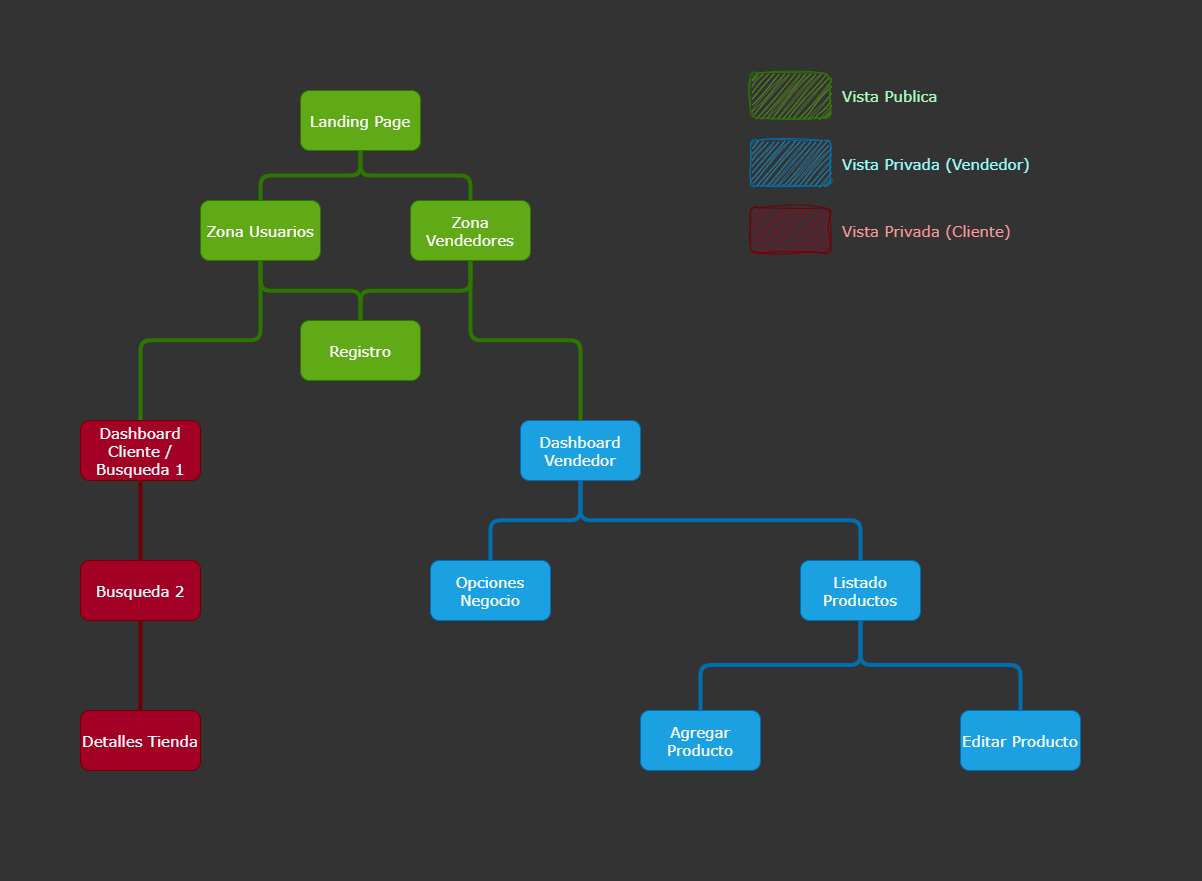

The diagram above was exported from draw.io. Its source (the exported page's mxGraphModel, read from the mxfile embedded in the PNG):
<mxGraphModel dx="1300" dy="932" grid="1" gridSize="10" guides="1" tooltips="1" connect="1" arrows="1" fold="1" page="0" pageScale="1" pageWidth="850" pageHeight="1100" background="#333333" math="0" shadow="0">
  <root>
    <mxCell id="0" />
    <mxCell id="1" parent="0" />
    <mxCell id="3" style="html=1;fontFamily=Verdana;fontSize=15;fontColor=#FFFFFF;strokeColor=#2D7600;edgeStyle=elbowEdgeStyle;fillColor=#60a917;elbow=vertical;strokeWidth=4;rounded=1;endArrow=none;endFill=0;" edge="1" parent="1" source="2" target="4">
      <mxGeometry relative="1" as="geometry">
        <mxPoint x="240" y="190" as="targetPoint" />
      </mxGeometry>
    </mxCell>
    <mxCell id="2" value="&lt;font color=&quot;#ffffff&quot; style=&quot;font-size: 15px;&quot;&gt;Landing Page&lt;/font&gt;" style="rounded=1;whiteSpace=wrap;html=1;labelBackgroundColor=none;labelBorderColor=none;fillColor=#60a917;fontColor=#ffffff;strokeColor=#2D7600;fontFamily=Verdana;fontSize=15;" vertex="1" parent="1">
      <mxGeometry x="340" y="90" width="120" height="60" as="geometry" />
    </mxCell>
    <mxCell id="24" style="edgeStyle=elbowEdgeStyle;elbow=vertical;html=1;strokeColor=#2D7600;fontFamily=Verdana;fontSize=15;fontColor=#FFFFFF;fillColor=#60a917;endArrow=none;strokeWidth=4;endFill=0;" edge="1" parent="1" source="4" target="22">
      <mxGeometry relative="1" as="geometry" />
    </mxCell>
    <mxCell id="4" value="Zona Usuarios" style="rounded=1;whiteSpace=wrap;html=1;labelBackgroundColor=none;labelBorderColor=none;fillColor=#60a917;fontColor=#ffffff;strokeColor=#2D7600;fontFamily=Verdana;fontSize=15;" vertex="1" parent="1">
      <mxGeometry x="240" y="200" width="120" height="60" as="geometry" />
    </mxCell>
    <mxCell id="5" value="Zona Vendedores" style="rounded=1;whiteSpace=wrap;html=1;labelBackgroundColor=none;labelBorderColor=none;fillColor=#60a917;fontColor=#ffffff;strokeColor=#2D7600;fontFamily=Verdana;fontSize=15;" vertex="1" parent="1">
      <mxGeometry x="450" y="200" width="120" height="60" as="geometry" />
    </mxCell>
    <mxCell id="7" style="html=1;fontFamily=Verdana;fontSize=15;fontColor=#FFFFFF;strokeColor=#2D7600;edgeStyle=elbowEdgeStyle;fillColor=#60a917;elbow=vertical;endArrow=none;strokeWidth=4;endFill=0;" edge="1" parent="1" source="2" target="5">
      <mxGeometry relative="1" as="geometry">
        <mxPoint x="325" y="380" as="targetPoint" />
        <mxPoint x="425" y="330" as="sourcePoint" />
      </mxGeometry>
    </mxCell>
    <mxCell id="8" value="Registro" style="rounded=1;whiteSpace=wrap;html=1;labelBackgroundColor=none;labelBorderColor=none;fillColor=#60a917;fontColor=#ffffff;strokeColor=#2D7600;fontFamily=Verdana;fontSize=15;" vertex="1" parent="1">
      <mxGeometry x="340" y="320" width="120" height="60" as="geometry" />
    </mxCell>
    <mxCell id="9" style="html=1;fontFamily=Verdana;fontSize=15;fontColor=#FFFFFF;strokeColor=#2D7600;edgeStyle=elbowEdgeStyle;fillColor=#60a917;elbow=vertical;endArrow=none;strokeWidth=4;endFill=0;" edge="1" parent="1" source="5" target="8">
      <mxGeometry relative="1" as="geometry">
        <mxPoint x="700" y="430" as="targetPoint" />
        <mxPoint x="590" y="380" as="sourcePoint" />
      </mxGeometry>
    </mxCell>
    <mxCell id="10" style="html=1;fontFamily=Verdana;fontSize=15;fontColor=#FFFFFF;strokeColor=#2D7600;edgeStyle=elbowEdgeStyle;fillColor=#60a917;elbow=vertical;endArrow=none;strokeWidth=4;endFill=0;" edge="1" parent="1" source="4" target="8">
      <mxGeometry relative="1" as="geometry">
        <mxPoint x="260" y="340" as="targetPoint" />
        <mxPoint x="150" y="290" as="sourcePoint" />
      </mxGeometry>
    </mxCell>
    <mxCell id="21" style="edgeStyle=elbowEdgeStyle;elbow=vertical;html=1;strokeColor=#006EAF;fontFamily=Verdana;fontSize=15;fontColor=#FFFFFF;fillColor=#1ba1e2;endArrow=none;endFill=0;strokeWidth=4;" edge="1" parent="1" source="11" target="20">
      <mxGeometry relative="1" as="geometry" />
    </mxCell>
    <mxCell id="11" value="Dashboard Vendedor" style="rounded=1;whiteSpace=wrap;html=1;labelBackgroundColor=none;labelBorderColor=none;fillColor=#1ba1e2;fontColor=#ffffff;strokeColor=#006EAF;fontFamily=Verdana;fontSize=15;" vertex="1" parent="1">
      <mxGeometry x="560" y="420" width="120" height="60" as="geometry" />
    </mxCell>
    <mxCell id="12" style="html=1;fontFamily=Verdana;fontSize=15;fontColor=#FFFFFF;strokeColor=#2D7600;edgeStyle=elbowEdgeStyle;fillColor=#60a917;elbow=vertical;endArrow=none;strokeWidth=4;endFill=0;" edge="1" parent="1" source="5" target="11">
      <mxGeometry relative="1" as="geometry">
        <mxPoint x="490" y="370" as="targetPoint" />
        <mxPoint x="600" y="310" as="sourcePoint" />
      </mxGeometry>
    </mxCell>
    <mxCell id="17" style="edgeStyle=elbowEdgeStyle;elbow=vertical;html=1;strokeColor=#006EAF;fontFamily=Verdana;fontSize=15;fontColor=#FFFFFF;fillColor=#1ba1e2;endArrow=none;endFill=0;strokeWidth=4;" edge="1" parent="1" source="13" target="15">
      <mxGeometry relative="1" as="geometry" />
    </mxCell>
    <mxCell id="19" style="edgeStyle=elbowEdgeStyle;elbow=vertical;html=1;strokeColor=#006EAF;fontFamily=Verdana;fontSize=15;fontColor=#FFFFFF;fillColor=#1ba1e2;endArrow=none;endFill=0;strokeWidth=4;" edge="1" parent="1" source="13" target="18">
      <mxGeometry relative="1" as="geometry" />
    </mxCell>
    <mxCell id="13" value="Listado Productos" style="rounded=1;whiteSpace=wrap;html=1;labelBackgroundColor=none;labelBorderColor=none;fillColor=#1ba1e2;fontColor=#ffffff;strokeColor=#006EAF;fontFamily=Verdana;fontSize=15;" vertex="1" parent="1">
      <mxGeometry x="840" y="560" width="120" height="60" as="geometry" />
    </mxCell>
    <mxCell id="14" style="html=1;fontFamily=Verdana;fontSize=15;fontColor=#FFFFFF;strokeColor=#006EAF;edgeStyle=elbowEdgeStyle;fillColor=#1ba1e2;elbow=vertical;endArrow=none;endFill=0;strokeWidth=4;" edge="1" parent="1" source="11" target="13">
      <mxGeometry relative="1" as="geometry">
        <mxPoint x="610" y="770" as="targetPoint" />
        <mxPoint x="500" y="610" as="sourcePoint" />
      </mxGeometry>
    </mxCell>
    <mxCell id="15" value="Agregar Producto" style="rounded=1;whiteSpace=wrap;html=1;labelBackgroundColor=none;labelBorderColor=none;fillColor=#1ba1e2;fontColor=#ffffff;strokeColor=#006EAF;fontFamily=Verdana;fontSize=15;" vertex="1" parent="1">
      <mxGeometry x="680" y="710" width="120" height="60" as="geometry" />
    </mxCell>
    <mxCell id="18" value="Editar Producto" style="rounded=1;whiteSpace=wrap;html=1;labelBackgroundColor=none;labelBorderColor=none;fillColor=#1ba1e2;fontColor=#ffffff;strokeColor=#006EAF;fontFamily=Verdana;fontSize=15;" vertex="1" parent="1">
      <mxGeometry x="1000" y="710" width="120" height="60" as="geometry" />
    </mxCell>
    <mxCell id="20" value="Opciones Negocio" style="rounded=1;whiteSpace=wrap;html=1;labelBackgroundColor=none;labelBorderColor=none;fillColor=#1ba1e2;fontColor=#ffffff;strokeColor=#006EAF;fontFamily=Verdana;fontSize=15;" vertex="1" parent="1">
      <mxGeometry x="470" y="560" width="120" height="60" as="geometry" />
    </mxCell>
    <mxCell id="26" style="edgeStyle=elbowEdgeStyle;elbow=vertical;html=1;strokeColor=#6F0000;fontFamily=Verdana;fontSize=15;fontColor=#FFFFFF;fillColor=#a20025;strokeWidth=4;endArrow=none;endFill=0;" edge="1" parent="1" source="22" target="25">
      <mxGeometry relative="1" as="geometry" />
    </mxCell>
    <mxCell id="22" value="Dashboard Cliente / Busqueda 1" style="rounded=1;whiteSpace=wrap;html=1;labelBackgroundColor=none;labelBorderColor=none;fillColor=#a20025;fontColor=#ffffff;strokeColor=#6F0000;fontFamily=Verdana;fontSize=15;" vertex="1" parent="1">
      <mxGeometry x="120" y="420" width="120" height="60" as="geometry" />
    </mxCell>
    <mxCell id="28" style="edgeStyle=elbowEdgeStyle;elbow=vertical;html=1;strokeColor=#6F0000;fontFamily=Verdana;fontSize=15;fontColor=#FFFFFF;fillColor=#a20025;strokeWidth=4;endArrow=none;endFill=0;" edge="1" parent="1" source="25" target="27">
      <mxGeometry relative="1" as="geometry" />
    </mxCell>
    <mxCell id="25" value="Busqueda 2" style="rounded=1;whiteSpace=wrap;html=1;labelBackgroundColor=none;labelBorderColor=none;fillColor=#a20025;fontColor=#ffffff;strokeColor=#6F0000;fontFamily=Verdana;fontSize=15;" vertex="1" parent="1">
      <mxGeometry x="120" y="560" width="120" height="60" as="geometry" />
    </mxCell>
    <mxCell id="27" value="Detalles Tienda" style="rounded=1;whiteSpace=wrap;html=1;labelBackgroundColor=none;labelBorderColor=none;fillColor=#a20025;fontColor=#ffffff;strokeColor=#6F0000;fontFamily=Verdana;fontSize=15;" vertex="1" parent="1">
      <mxGeometry x="120" y="710" width="120" height="60" as="geometry" />
    </mxCell>
    <mxCell id="29" value="&lt;font color=&quot;#abffb9&quot;&gt;Vista Publica&lt;/font&gt;" style="text;strokeColor=none;align=left;fillColor=none;html=1;verticalAlign=middle;whiteSpace=wrap;rounded=0;labelBackgroundColor=none;labelBorderColor=none;fontFamily=Verdana;fontSize=15;fontColor=#FFFFFF;" vertex="1" parent="1">
      <mxGeometry x="880" y="80" width="100" height="30" as="geometry" />
    </mxCell>
    <mxCell id="31" value="" style="whiteSpace=wrap;html=1;labelBackgroundColor=none;labelBorderColor=none;fontFamily=Verdana;fontSize=15;fontColor=#ffffff;fillColor=#60a917;strokeColor=#2D7600;rounded=1;shadow=0;glass=0;sketch=1;curveFitting=1;jiggle=2;" vertex="1" parent="1">
      <mxGeometry x="790" y="72.5" width="80" height="45" as="geometry" />
    </mxCell>
    <mxCell id="32" value="" style="whiteSpace=wrap;html=1;labelBackgroundColor=none;labelBorderColor=none;fontFamily=Verdana;fontSize=15;fontColor=#ffffff;fillColor=#1ba1e2;strokeColor=#006EAF;rounded=1;shadow=0;glass=0;sketch=1;curveFitting=1;jiggle=2;" vertex="1" parent="1">
      <mxGeometry x="790" y="140" width="80" height="45" as="geometry" />
    </mxCell>
    <mxCell id="33" value="&lt;font&gt;Vista Privada (Vendedor)&lt;/font&gt;" style="text;strokeColor=none;align=left;fillColor=none;html=1;verticalAlign=middle;whiteSpace=wrap;rounded=0;labelBackgroundColor=none;labelBorderColor=none;fontFamily=Verdana;fontSize=15;fontColor=#99FFFF;" vertex="1" parent="1">
      <mxGeometry x="880" y="147.5" width="200" height="30" as="geometry" />
    </mxCell>
    <mxCell id="34" value="" style="whiteSpace=wrap;html=1;labelBackgroundColor=none;labelBorderColor=none;fontFamily=Verdana;fontSize=15;fontColor=#ffffff;fillColor=#a20025;strokeColor=#6F0000;rounded=1;shadow=0;glass=0;sketch=1;curveFitting=1;jiggle=2;" vertex="1" parent="1">
      <mxGeometry x="790" y="207.5" width="80" height="45" as="geometry" />
    </mxCell>
    <mxCell id="35" value="&lt;font&gt;Vista Privada (Cliente)&lt;/font&gt;" style="text;strokeColor=none;align=left;fillColor=none;html=1;verticalAlign=middle;whiteSpace=wrap;rounded=0;labelBackgroundColor=none;labelBorderColor=none;fontFamily=Verdana;fontSize=15;fontColor=#FF9999;" vertex="1" parent="1">
      <mxGeometry x="880" y="215" width="200" height="30" as="geometry" />
    </mxCell>
    <mxCell id="36" value="Bg-Box" parent="0" />
    <mxCell id="38" value="" style="rounded=0;whiteSpace=wrap;html=1;sketch=1;fillColor=none;strokeColor=none;" vertex="1" parent="36">
      <mxGeometry x="40" width="1200" height="880" as="geometry" />
    </mxCell>
  </root>
</mxGraphModel>